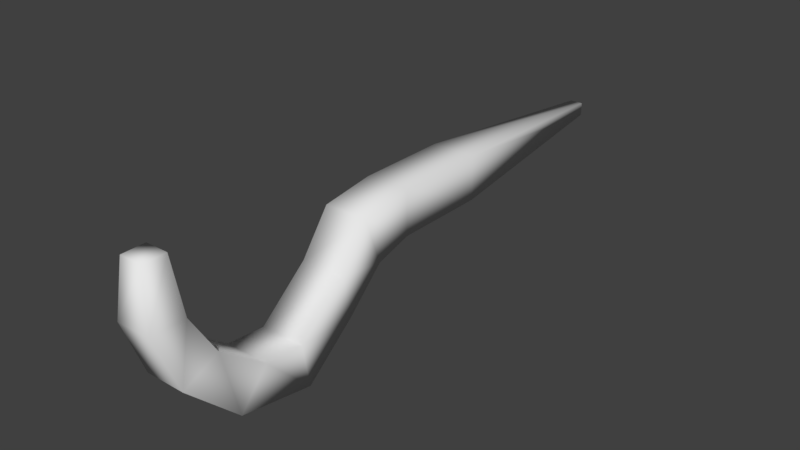 # Source: hook.blend  (saved by Blender 2.79.0; exported with 4.5.12 LTS)
import bpy
from mathutils import Matrix  # noqa: F401  (used for matrix-valued properties, if any)

bpy.ops.wm.read_factory_settings(use_empty=True)
scene = bpy.context.scene
scene.name = 'Scene'

# ---- collections
col_collection_1 = bpy.data.collections.new('Collection 1'); scene.collection.children.link(col_collection_1)

# ---- world
world_world = bpy.data.worlds.new('World'); scene.world = world_world
world_world.color = (0.05088, 0.05088, 0.05088)
world_world.use_sun_shadow = False
world_world.sun_shadow_jitter_overblur = 0.0
world_world.cycles.sampling_method = 'MANUAL'

# ---- meshes
me_cube = bpy.data.meshes.new('Cube')
me_cube.from_pydata([(-0.05134, -0.05134, -0.05134), (-0.05134, -0.05134, 0.05134), (-0.05134, 0.1659, -0.05134), (-0.05134, 0.1659, 0.05134), (0.05134, -0.05134, -0.05134), (0.05134, -0.05134, 0.05134), (0.05134, 0.1659, -0.05134), (0.05134, 0.1659, 0.05134), (-0.01505, 0.665, 0.01505), (-0.01505, 0.665, -0.01505), (0.01505, 0.665, -0.01505), (0.01505, 0.665, 0.01505), (-0.05134, -0.1356, -0.07636), (-0.05134, -0.175, 0.03383), (0.05134, -0.175, 0.03383), (0.05134, -0.1356, -0.07636), (-0.05134, -0.2233, -0.1614), (-0.05134, -0.2443, -0.06093), (0.05134, -0.2443, -0.06093), (0.05134, -0.2233, -0.1614), (-0.05134, -0.3416, -0.259), (-0.05134, -0.36, -0.158), (0.05134, -0.36, -0.158), (0.05134, -0.3416, -0.259), (-0.05134, -0.5175, -0.2285), (-0.05134, -0.4507, -0.1505), (0.05134, -0.4507, -0.1505), (0.05134, -0.5175, -0.2285), (-0.04647, -0.6376, -0.1139), (-0.04647, -0.5537, -0.07388), (0.04647, -0.5537, -0.07388), (0.04647, -0.6376, -0.1139), (-0.03995, -0.6883, 0.01639), (-0.03995, -0.6085, 0.01732), (0.03995, -0.6085, 0.01732), (0.03995, -0.6883, 0.01639), (-0.02647, -0.6763, 0.1415), (-0.02647, -0.6234, 0.1421), (0.02647, -0.6234, 0.1421), (0.02647, -0.6763, 0.1415)], [], [(0, 1, 3, 2), (2, 3, 8, 9), (6, 7, 5, 4), (1, 0, 12, 13), (2, 6, 4, 0), (7, 3, 1, 5), (9, 8, 11, 10), (7, 6, 10, 11), (6, 2, 9, 10), (3, 7, 11, 8), (14, 13, 17, 18), (0, 4, 15, 12), (5, 1, 13, 14), (4, 5, 14, 15), (16, 19, 23, 20), (15, 14, 18, 19), (12, 15, 19, 16), (13, 12, 16, 17), (21, 20, 24, 25), (17, 16, 20, 21), (18, 17, 21, 22), (19, 18, 22, 23), (26, 25, 29, 30), (22, 21, 25, 26), (23, 22, 26, 27), (20, 23, 27, 24), (28, 31, 35, 32), (27, 26, 30, 31), (24, 27, 31, 28), (25, 24, 28, 29), (34, 33, 37, 38), (29, 28, 32, 33), (30, 29, 33, 34), (31, 30, 34, 35), (39, 38, 37, 36), (35, 34, 38, 39), (32, 35, 39, 36), (33, 32, 36, 37)])
me_cube.polygons.foreach_set('use_smooth', [True] * 38)
_uv = me_cube.uv_layers.new(name='UVMap')
_uv.uv.foreach_set('vector', [0.1525, 0.7708, 0.164, 0.6952, 0.3972, 0.7053, 0.3927, 0.7821, 0.3927, 0.7821, 0.3972, 0.7053, 0.9469, 0.7316, 0.9469, 0.7545, 0.3946, 0.8889, 0.4026, 0.9636, 0.1632, 0.9733, 0.1508, 0.8945, 0.164, 0.6952, 0.1525, 0.7708, 0.05587, 0.7821, 0.02652, 0.696, 0.3959, 0.8129, 0.3946, 0.8889, 0.1508, 0.8945, 0.1531, 0.8149, 0.4089, 0.6298, 0.3972, 0.7053, 0.164, 0.6952, 0.1686, 0.6183, 0.8762, 0.4475, 0.8762, 0.4251, 0.9094, 0.4251, 0.9094, 0.4475, 0.4026, 0.9636, 0.3946, 0.8889, 0.9386, 0.8772, 0.942, 0.8997, 0.3946, 0.8889, 0.3959, 0.8129, 0.9399, 0.855, 0.9386, 0.8772, 0.3972, 0.7053, 0.4089, 0.6298, 0.9516, 0.7093, 0.9469, 0.7316, 0.7888, 0.3558, 0.8322, 0.4245, 0.7158, 0.4617, 0.6728, 0.3894, 0.1531, 0.8149, 0.1508, 0.8945, 0.05055, 0.8879, 0.05748, 0.8119, 0.1686, 0.6183, 0.164, 0.6952, 0.02652, 0.696, 0.02711, 0.6169, 0.1508, 0.8945, 0.1632, 0.9733, 0.02652, 0.9733, 0.05055, 0.8879, 0.8592, 0.1363, 0.7929, 0.1901, 0.6853, 0.129, 0.7352, 0.07079, 0.8862, 0.2464, 0.849, 0.326, 0.7722, 0.2604, 0.7929, 0.1901, 0.9552, 0.1919, 0.8862, 0.2464, 0.7929, 0.1901, 0.8592, 0.1363, 0.8322, 0.4245, 0.8154, 0.5054, 0.6982, 0.5345, 0.7158, 0.4617, 0.5395, 0.5071, 0.5598, 0.5871, 0.3681, 0.5761, 0.4211, 0.5058, 0.7158, 0.4617, 0.6982, 0.5345, 0.5598, 0.5871, 0.5395, 0.5071, 0.6728, 0.3894, 0.7158, 0.4617, 0.5395, 0.5071, 0.518, 0.4242, 0.7929, 0.1901, 0.7722, 0.2604, 0.6501, 0.19, 0.6853, 0.129, 0.4275, 0.4272, 0.4211, 0.5058, 0.2715, 0.4779, 0.3001, 0.4138, 0.518, 0.4242, 0.5395, 0.5071, 0.4211, 0.5058, 0.4275, 0.4272, 0.6853, 0.129, 0.6501, 0.19, 0.5495, 0.1751, 0.531, 0.1018, 0.7352, 0.07079, 0.6853, 0.129, 0.531, 0.1018, 0.5508, 0.0267, 0.3504, 0.0267, 0.3612, 0.1019, 0.2078, 0.1225, 0.1745, 0.05736, 0.531, 0.1018, 0.5495, 0.1751, 0.3919, 0.1739, 0.3612, 0.1019, 0.5508, 0.0267, 0.531, 0.1018, 0.3612, 0.1019, 0.3504, 0.0267, 0.4211, 0.5058, 0.3681, 0.5761, 0.2118, 0.5314, 0.2715, 0.4779, 0.2012, 0.3913, 0.1647, 0.4406, 0.06506, 0.3841, 0.09215, 0.3558, 0.2715, 0.4779, 0.2118, 0.5314, 0.09936, 0.4756, 0.1647, 0.4406, 0.3001, 0.4138, 0.2715, 0.4779, 0.1647, 0.4406, 0.2012, 0.3913, 0.3612, 0.1019, 0.3919, 0.1739, 0.2512, 0.1841, 0.2078, 0.1225, 0.9345, 0.3558, 0.9345, 0.3953, 0.8762, 0.3953, 0.8762, 0.3558, 0.2078, 0.1225, 0.2512, 0.1841, 0.08599, 0.2112, 0.06194, 0.1658, 0.1745, 0.05736, 0.2078, 0.1225, 0.06194, 0.1658, 0.02652, 0.121, 0.1647, 0.4406, 0.09936, 0.4756, 0.02652, 0.4076, 0.06506, 0.3841])
me_cube.use_remesh_preserve_volume = False
me_cube.use_remesh_preserve_attributes = False
me_cube.use_mirror_vertex_groups = False
me_cube.update()

# ---- objects
ob_cube = bpy.data.objects.new('Cube', me_cube)

# ---- transforms, parenting, visibility, modifiers, constraints
ob_cube.location = (0.0, 0.0, 0.0)
ob_cube.lineart.crease_threshold = 0.0

# ---- collection membership
col_collection_1.objects.link(ob_cube)

# ---- scene / render settings (as saved in the file)
scene.frame_start = 1; scene.frame_end = 250; scene.frame_set(1)
scene.render.engine = 'BLENDER_EEVEE_NEXT'
scene.render.resolution_percentage = 50
scene.render.dither_intensity = 0.0
scene.cycles.use_denoising = False
scene.cycles.samples = 128
scene.cycles.sampling_pattern = 'TABULATED_SOBOL'
scene.cycles.use_adaptive_sampling = False
scene.cycles.use_light_tree = False
scene.cycles.blur_glossy = 0.0
scene.cycles.sample_clamp_indirect = 0.0
scene.view_settings.view_transform = 'Standard'
bpy.context.view_layer.update()

# ---- added for rendering (the .blend has no active camera and no usable light): camera, sun
cam_auto = bpy.data.cameras.new('AutoCamera')
cam_auto.lens = 50.0
cam_auto.sensor_width = 36.0
cam_auto.clip_end = 1000.0
ob_auto_camera = bpy.data.objects.new('AutoCamera', cam_auto)
scene.collection.objects.link(ob_auto_camera)
ob_auto_camera.location = (1.30943, -1.583, 0.9891)
ob_auto_camera.rotation_euler = (1.09748, -7.21219e-08, 0.694738)
scene.camera = ob_auto_camera
light_auto_sun = bpy.data.lights.new('AutoSun', 'SUN')
light_auto_sun.energy = 3.0
light_auto_sun.angle = 0.0523599
ob_auto_sun = bpy.data.objects.new('AutoSun', light_auto_sun)
scene.collection.objects.link(ob_auto_sun)
ob_auto_sun.rotation_euler = (0.872665, 0.174533, 0.523599)
bpy.context.view_layer.update()
